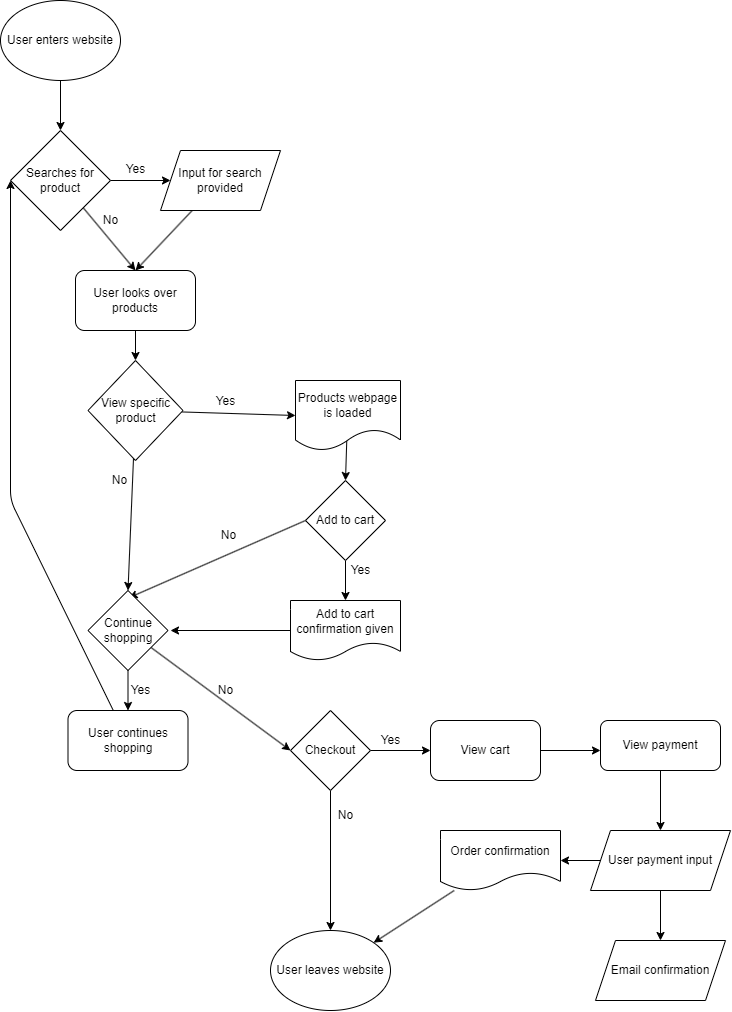

The diagram above was exported from draw.io. Its source (the exported page's mxGraphModel, read from the mxfile embedded in the PNG):
<mxGraphModel dx="1520" dy="534" grid="1" gridSize="10" guides="1" tooltips="1" connect="1" arrows="1" fold="1" page="1" pageScale="1" pageWidth="850" pageHeight="1100" math="0" shadow="0">
  <root>
    <mxCell id="0" />
    <mxCell id="1" parent="0" />
    <mxCell id="7" value="" style="edgeStyle=none;html=1;" edge="1" parent="1" target="5">
      <mxGeometry relative="1" as="geometry">
        <mxPoint x="110" y="120" as="sourcePoint" />
      </mxGeometry>
    </mxCell>
    <mxCell id="9" value="" style="edgeStyle=none;html=1;" edge="1" parent="1" source="5" target="8">
      <mxGeometry relative="1" as="geometry" />
    </mxCell>
    <mxCell id="13" style="edgeStyle=none;html=1;entryX=0.5;entryY=0;entryDx=0;entryDy=0;" edge="1" parent="1" source="5" target="12">
      <mxGeometry relative="1" as="geometry" />
    </mxCell>
    <mxCell id="5" value="Searches for product" style="rhombus;whiteSpace=wrap;html=1;" vertex="1" parent="1">
      <mxGeometry x="60" y="170" width="100" height="100" as="geometry" />
    </mxCell>
    <mxCell id="14" style="edgeStyle=none;html=1;entryX=0.5;entryY=0;entryDx=0;entryDy=0;" edge="1" parent="1" source="8" target="12">
      <mxGeometry relative="1" as="geometry" />
    </mxCell>
    <mxCell id="8" value="Input for search provided" style="shape=parallelogram;perimeter=parallelogramPerimeter;whiteSpace=wrap;html=1;fixedSize=1;" vertex="1" parent="1">
      <mxGeometry x="210" y="190" width="120" height="60" as="geometry" />
    </mxCell>
    <mxCell id="10" value="Yes" style="text;html=1;align=center;verticalAlign=middle;resizable=0;points=[];autosize=1;strokeColor=none;fillColor=none;" vertex="1" parent="1">
      <mxGeometry x="165" y="194" width="40" height="30" as="geometry" />
    </mxCell>
    <mxCell id="16" value="" style="edgeStyle=none;html=1;" edge="1" parent="1" source="12" target="15">
      <mxGeometry relative="1" as="geometry" />
    </mxCell>
    <mxCell id="12" value="User looks over products" style="rounded=1;whiteSpace=wrap;html=1;" vertex="1" parent="1">
      <mxGeometry x="125" y="310" width="120" height="60" as="geometry" />
    </mxCell>
    <mxCell id="18" value="" style="edgeStyle=none;html=1;entryX=0.5;entryY=0;entryDx=0;entryDy=0;" edge="1" parent="1" source="15" target="36">
      <mxGeometry relative="1" as="geometry">
        <mxPoint x="174.28571428571433" y="630" as="targetPoint" />
      </mxGeometry>
    </mxCell>
    <mxCell id="33" style="edgeStyle=none;html=1;entryX=0;entryY=0.5;entryDx=0;entryDy=0;" edge="1" parent="1" source="15" target="31">
      <mxGeometry relative="1" as="geometry" />
    </mxCell>
    <mxCell id="15" value="View specific product" style="rhombus;whiteSpace=wrap;html=1;" vertex="1" parent="1">
      <mxGeometry x="137.5" y="400" width="95" height="100" as="geometry" />
    </mxCell>
    <mxCell id="19" value="No" style="text;html=1;align=center;verticalAlign=middle;resizable=0;points=[];autosize=1;strokeColor=none;fillColor=none;" vertex="1" parent="1">
      <mxGeometry x="140" y="245" width="40" height="30" as="geometry" />
    </mxCell>
    <mxCell id="20" value="No" style="text;html=1;align=center;verticalAlign=middle;resizable=0;points=[];autosize=1;strokeColor=none;fillColor=none;" vertex="1" parent="1">
      <mxGeometry x="149" y="505" width="40" height="30" as="geometry" />
    </mxCell>
    <mxCell id="26" style="edgeStyle=none;html=1;exitX=0;exitY=0.5;exitDx=0;exitDy=0;entryX=0.513;entryY=0.09;entryDx=0;entryDy=0;entryPerimeter=0;" edge="1" parent="1" source="22" target="36">
      <mxGeometry relative="1" as="geometry">
        <mxPoint x="231.05999999999995" y="637.8" as="targetPoint" />
      </mxGeometry>
    </mxCell>
    <mxCell id="28" style="edgeStyle=none;html=1;exitX=0.5;exitY=1;exitDx=0;exitDy=0;entryX=0.5;entryY=0;entryDx=0;entryDy=0;" edge="1" parent="1" source="22" target="29">
      <mxGeometry relative="1" as="geometry">
        <mxPoint x="340" y="560" as="targetPoint" />
      </mxGeometry>
    </mxCell>
    <mxCell id="22" value="Add to cart" style="rhombus;whiteSpace=wrap;html=1;" vertex="1" parent="1">
      <mxGeometry x="355" y="520" width="80" height="80" as="geometry" />
    </mxCell>
    <mxCell id="25" value="Yes" style="text;html=1;align=center;verticalAlign=middle;resizable=0;points=[];autosize=1;strokeColor=none;fillColor=none;" vertex="1" parent="1">
      <mxGeometry x="255" y="426" width="40" height="30" as="geometry" />
    </mxCell>
    <mxCell id="27" value="No" style="text;html=1;align=center;verticalAlign=middle;resizable=0;points=[];autosize=1;strokeColor=none;fillColor=none;" vertex="1" parent="1">
      <mxGeometry x="257.5" y="560" width="40" height="30" as="geometry" />
    </mxCell>
    <mxCell id="30" value="" style="edgeStyle=none;html=1;" edge="1" parent="1" source="29">
      <mxGeometry relative="1" as="geometry">
        <mxPoint x="220" y="670" as="targetPoint" />
      </mxGeometry>
    </mxCell>
    <mxCell id="29" value="Add to cart confirmation given" style="shape=document;whiteSpace=wrap;html=1;boundedLbl=1;" vertex="1" parent="1">
      <mxGeometry x="340" y="640" width="110" height="60" as="geometry" />
    </mxCell>
    <mxCell id="35" style="edgeStyle=none;html=1;exitX=0.489;exitY=0.818;exitDx=0;exitDy=0;exitPerimeter=0;" edge="1" parent="1" source="31">
      <mxGeometry relative="1" as="geometry">
        <mxPoint x="395" y="520" as="targetPoint" />
      </mxGeometry>
    </mxCell>
    <mxCell id="31" value="Products webpage is loaded" style="shape=document;whiteSpace=wrap;html=1;boundedLbl=1;" vertex="1" parent="1">
      <mxGeometry x="345" y="420" width="105" height="70" as="geometry" />
    </mxCell>
    <mxCell id="39" value="" style="edgeStyle=none;html=1;" edge="1" parent="1" source="36" target="37">
      <mxGeometry relative="1" as="geometry" />
    </mxCell>
    <mxCell id="43" style="edgeStyle=none;html=1;entryX=0;entryY=0.5;entryDx=0;entryDy=0;" edge="1" parent="1" source="36" target="42">
      <mxGeometry relative="1" as="geometry" />
    </mxCell>
    <mxCell id="36" value="Continue shopping" style="rhombus;whiteSpace=wrap;html=1;" vertex="1" parent="1">
      <mxGeometry x="137.5" y="630" width="80" height="80" as="geometry" />
    </mxCell>
    <mxCell id="41" style="edgeStyle=none;html=1;entryX=0;entryY=0.5;entryDx=0;entryDy=0;" edge="1" parent="1" source="37" target="5">
      <mxGeometry relative="1" as="geometry">
        <Array as="points">
          <mxPoint x="60" y="540" />
        </Array>
      </mxGeometry>
    </mxCell>
    <mxCell id="37" value="User continues shopping" style="rounded=1;whiteSpace=wrap;html=1;" vertex="1" parent="1">
      <mxGeometry x="117.5" y="750" width="120" height="60" as="geometry" />
    </mxCell>
    <mxCell id="38" value="Yes" style="text;html=1;align=center;verticalAlign=middle;resizable=0;points=[];autosize=1;strokeColor=none;fillColor=none;" vertex="1" parent="1">
      <mxGeometry x="390" y="595" width="40" height="30" as="geometry" />
    </mxCell>
    <mxCell id="40" value="Yes" style="text;html=1;align=center;verticalAlign=middle;resizable=0;points=[];autosize=1;strokeColor=none;fillColor=none;" vertex="1" parent="1">
      <mxGeometry x="170" y="715" width="40" height="30" as="geometry" />
    </mxCell>
    <mxCell id="49" value="" style="edgeStyle=none;html=1;" edge="1" parent="1" source="42">
      <mxGeometry relative="1" as="geometry">
        <mxPoint x="480" y="790" as="targetPoint" />
      </mxGeometry>
    </mxCell>
    <mxCell id="65" style="edgeStyle=none;html=1;entryX=0.5;entryY=0;entryDx=0;entryDy=0;" edge="1" parent="1" source="42" target="57">
      <mxGeometry relative="1" as="geometry" />
    </mxCell>
    <mxCell id="42" value="Checkout" style="rhombus;whiteSpace=wrap;html=1;" vertex="1" parent="1">
      <mxGeometry x="340" y="750" width="80" height="80" as="geometry" />
    </mxCell>
    <mxCell id="44" value="No" style="text;html=1;align=center;verticalAlign=middle;resizable=0;points=[];autosize=1;strokeColor=none;fillColor=none;" vertex="1" parent="1">
      <mxGeometry x="255" y="715" width="40" height="30" as="geometry" />
    </mxCell>
    <mxCell id="47" value="No" style="text;html=1;align=center;verticalAlign=middle;resizable=0;points=[];autosize=1;strokeColor=none;fillColor=none;" vertex="1" parent="1">
      <mxGeometry x="375" y="840" width="40" height="30" as="geometry" />
    </mxCell>
    <mxCell id="52" value="" style="edgeStyle=none;html=1;" edge="1" parent="1">
      <mxGeometry relative="1" as="geometry">
        <mxPoint x="590" y="790" as="sourcePoint" />
        <mxPoint x="650" y="790" as="targetPoint" />
      </mxGeometry>
    </mxCell>
    <mxCell id="50" value="Yes" style="text;html=1;align=center;verticalAlign=middle;resizable=0;points=[];autosize=1;strokeColor=none;fillColor=none;" vertex="1" parent="1">
      <mxGeometry x="420" y="765" width="40" height="30" as="geometry" />
    </mxCell>
    <mxCell id="53" value="View cart" style="rounded=1;whiteSpace=wrap;html=1;" vertex="1" parent="1">
      <mxGeometry x="480" y="760" width="110" height="60" as="geometry" />
    </mxCell>
    <mxCell id="59" value="" style="edgeStyle=none;html=1;" edge="1" parent="1" source="55" target="58">
      <mxGeometry relative="1" as="geometry" />
    </mxCell>
    <mxCell id="55" value="View payment" style="rounded=1;whiteSpace=wrap;html=1;" vertex="1" parent="1">
      <mxGeometry x="650" y="760" width="120" height="50" as="geometry" />
    </mxCell>
    <mxCell id="56" value="User enters website" style="ellipse;whiteSpace=wrap;html=1;" vertex="1" parent="1">
      <mxGeometry x="50" y="40" width="120" height="80" as="geometry" />
    </mxCell>
    <mxCell id="57" value="User leaves website" style="ellipse;whiteSpace=wrap;html=1;" vertex="1" parent="1">
      <mxGeometry x="320" y="970" width="120" height="80" as="geometry" />
    </mxCell>
    <mxCell id="61" value="" style="edgeStyle=none;html=1;" edge="1" parent="1" source="58" target="60">
      <mxGeometry relative="1" as="geometry" />
    </mxCell>
    <mxCell id="67" value="" style="edgeStyle=none;html=1;" edge="1" parent="1" source="58" target="63">
      <mxGeometry relative="1" as="geometry" />
    </mxCell>
    <mxCell id="58" value="User payment input" style="shape=parallelogram;perimeter=parallelogramPerimeter;whiteSpace=wrap;html=1;fixedSize=1;" vertex="1" parent="1">
      <mxGeometry x="640" y="870" width="140" height="60" as="geometry" />
    </mxCell>
    <mxCell id="62" value="" style="edgeStyle=none;html=1;" edge="1" parent="1" source="60" target="57">
      <mxGeometry relative="1" as="geometry" />
    </mxCell>
    <mxCell id="60" value="Order confirmation" style="shape=document;whiteSpace=wrap;html=1;boundedLbl=1;" vertex="1" parent="1">
      <mxGeometry x="490" y="870" width="120" height="60" as="geometry" />
    </mxCell>
    <mxCell id="63" value="Email confirmation" style="shape=parallelogram;perimeter=parallelogramPerimeter;whiteSpace=wrap;html=1;fixedSize=1;" vertex="1" parent="1">
      <mxGeometry x="645" y="980" width="130" height="60" as="geometry" />
    </mxCell>
  </root>
</mxGraphModel>